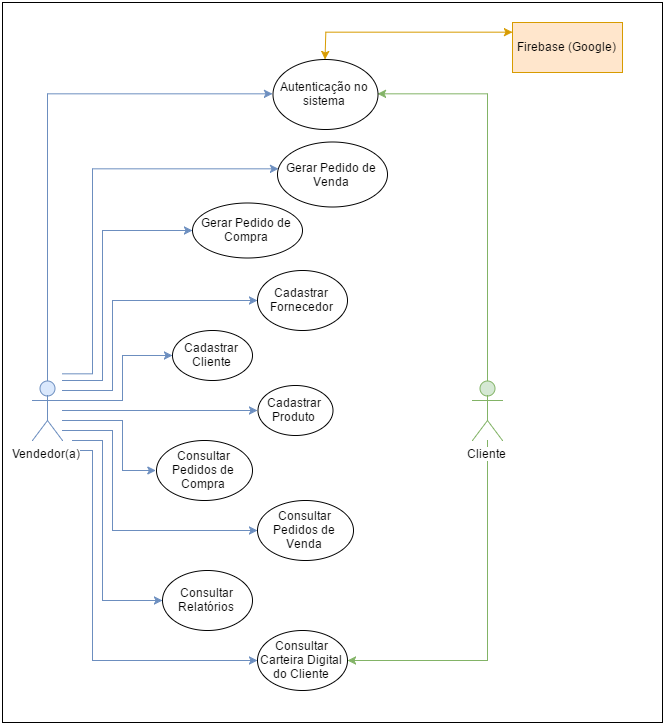

The diagram above was exported from draw.io. Its source (the exported page's mxGraphModel, read from the mxfile embedded in the PNG):
<mxGraphModel dx="1460" dy="812" grid="1" gridSize="10" guides="1" tooltips="1" connect="1" arrows="1" fold="1" page="1" pageScale="1" pageWidth="826" pageHeight="1169" background="#ffffff" math="0" shadow="0">
  <root>
    <mxCell id="0" />
    <mxCell id="1" parent="0" />
    <mxCell id="32" value="" style="whiteSpace=wrap;html=1;" vertex="1" parent="1">
      <mxGeometry x="10" y="10" width="660" height="720" as="geometry" />
    </mxCell>
    <mxCell id="2" value="Gerar Pedido de Venda" style="ellipse;whiteSpace=wrap;html=1;" parent="1" vertex="1">
      <mxGeometry x="285" y="150" width="110" height="65" as="geometry" />
    </mxCell>
    <mxCell id="3" value="Gerar Pedido de Compra" style="ellipse;whiteSpace=wrap;html=1;" parent="1" vertex="1">
      <mxGeometry x="200" y="210" width="110" height="55" as="geometry" />
    </mxCell>
    <mxCell id="4" value="Cadastrar Produto" style="ellipse;whiteSpace=wrap;html=1;" parent="1" vertex="1">
      <mxGeometry x="265" y="393" width="75" height="50" as="geometry" />
    </mxCell>
    <mxCell id="5" value="Cadastrar Fornecedor" style="ellipse;whiteSpace=wrap;html=1;" parent="1" vertex="1">
      <mxGeometry x="265" y="278" width="90" height="60" as="geometry" />
    </mxCell>
    <mxCell id="6" value="Cadastrar Cliente" style="ellipse;whiteSpace=wrap;html=1;" parent="1" vertex="1">
      <mxGeometry x="180" y="338" width="80" height="50" as="geometry" />
    </mxCell>
    <mxCell id="7" value="Consultar Relatórios" style="ellipse;whiteSpace=wrap;html=1;" parent="1" vertex="1">
      <mxGeometry x="170" y="578" width="90" height="60" as="geometry" />
    </mxCell>
    <mxCell id="8" value="Consultar Carteira Digital do Cliente" style="ellipse;whiteSpace=wrap;html=1;" parent="1" vertex="1">
      <mxGeometry x="265" y="638" width="90" height="60" as="geometry" />
    </mxCell>
    <mxCell id="13" style="edgeStyle=orthogonalEdgeStyle;rounded=0;html=1;jettySize=auto;orthogonalLoop=1;fillColor=#dae8fc;strokeColor=#6c8ebf;" parent="1" target="2" edge="1">
      <mxGeometry relative="1" as="geometry">
        <mxPoint x="70" y="382" as="sourcePoint" />
        <Array as="points">
          <mxPoint x="100" y="382" />
          <mxPoint x="100" y="177" />
        </Array>
        <mxPoint x="260" y="177" as="targetPoint" />
      </mxGeometry>
    </mxCell>
    <mxCell id="14" style="edgeStyle=orthogonalEdgeStyle;rounded=0;html=1;jettySize=auto;orthogonalLoop=1;fillColor=#dae8fc;strokeColor=#6c8ebf;entryX=0;entryY=0.5;" parent="1" target="3" edge="1">
      <mxGeometry relative="1" as="geometry">
        <mxPoint x="70" y="388" as="sourcePoint" />
        <Array as="points">
          <mxPoint x="110" y="388" />
          <mxPoint x="110" y="238" />
          <mxPoint x="190" y="238" />
        </Array>
        <mxPoint x="180" y="240" as="targetPoint" />
      </mxGeometry>
    </mxCell>
    <mxCell id="15" style="edgeStyle=orthogonalEdgeStyle;rounded=0;html=1;entryX=0;entryY=0.5;jettySize=auto;orthogonalLoop=1;fillColor=#dae8fc;strokeColor=#6c8ebf;" parent="1" source="9" target="5" edge="1">
      <mxGeometry relative="1" as="geometry">
        <Array as="points">
          <mxPoint x="120" y="398" />
          <mxPoint x="120" y="308" />
        </Array>
      </mxGeometry>
    </mxCell>
    <mxCell id="16" style="edgeStyle=orthogonalEdgeStyle;rounded=0;html=1;entryX=0;entryY=0.5;jettySize=auto;orthogonalLoop=1;fillColor=#dae8fc;strokeColor=#6c8ebf;" parent="1" source="9" target="6" edge="1">
      <mxGeometry relative="1" as="geometry">
        <Array as="points">
          <mxPoint x="130" y="408" />
          <mxPoint x="130" y="363" />
        </Array>
      </mxGeometry>
    </mxCell>
    <mxCell id="17" style="edgeStyle=orthogonalEdgeStyle;rounded=0;html=1;jettySize=auto;orthogonalLoop=1;entryX=0;entryY=0.5;fillColor=#dae8fc;strokeColor=#6c8ebf;" parent="1" source="9" target="4" edge="1">
      <mxGeometry relative="1" as="geometry">
        <mxPoint x="250" y="398" as="targetPoint" />
        <Array as="points">
          <mxPoint x="250" y="418" />
          <mxPoint x="250" y="418" />
        </Array>
      </mxGeometry>
    </mxCell>
    <mxCell id="18" style="edgeStyle=orthogonalEdgeStyle;rounded=0;html=1;entryX=0;entryY=0.5;jettySize=auto;orthogonalLoop=1;fillColor=#dae8fc;strokeColor=#6c8ebf;" parent="1" source="9" target="11" edge="1">
      <mxGeometry relative="1" as="geometry">
        <Array as="points">
          <mxPoint x="130" y="428" />
          <mxPoint x="130" y="478" />
        </Array>
      </mxGeometry>
    </mxCell>
    <mxCell id="19" style="edgeStyle=orthogonalEdgeStyle;rounded=0;html=1;entryX=0;entryY=0.5;jettySize=auto;orthogonalLoop=1;fillColor=#dae8fc;strokeColor=#6c8ebf;" parent="1" source="9" target="12" edge="1">
      <mxGeometry relative="1" as="geometry">
        <Array as="points">
          <mxPoint x="120" y="438" />
          <mxPoint x="120" y="538" />
        </Array>
      </mxGeometry>
    </mxCell>
    <mxCell id="20" style="edgeStyle=orthogonalEdgeStyle;rounded=0;html=1;entryX=0;entryY=0.5;jettySize=auto;orthogonalLoop=1;fillColor=#dae8fc;strokeColor=#6c8ebf;" parent="1" target="7" edge="1">
      <mxGeometry relative="1" as="geometry">
        <mxPoint x="80" y="448" as="sourcePoint" />
        <Array as="points">
          <mxPoint x="110" y="448" />
          <mxPoint x="110" y="608" />
        </Array>
      </mxGeometry>
    </mxCell>
    <mxCell id="21" style="edgeStyle=orthogonalEdgeStyle;rounded=0;html=1;entryX=0;entryY=0.5;jettySize=auto;orthogonalLoop=1;fillColor=#dae8fc;strokeColor=#6c8ebf;" parent="1" target="8" edge="1">
      <mxGeometry relative="1" as="geometry">
        <mxPoint x="80" y="468" as="sourcePoint" />
        <Array as="points">
          <mxPoint x="80" y="458" />
          <mxPoint x="100" y="458" />
          <mxPoint x="100" y="668" />
        </Array>
      </mxGeometry>
    </mxCell>
    <mxCell id="27" style="edgeStyle=orthogonalEdgeStyle;rounded=0;html=1;entryX=0;entryY=0.5;startArrow=none;startFill=0;endArrow=classic;endFill=1;jettySize=auto;orthogonalLoop=1;fillColor=#dae8fc;strokeColor=#6c8ebf;" edge="1" parent="1" source="9" target="26">
      <mxGeometry relative="1" as="geometry">
        <Array as="points">
          <mxPoint x="55" y="102" />
        </Array>
      </mxGeometry>
    </mxCell>
    <mxCell id="9" value="Vendedor(a)" style="shape=umlActor;verticalLabelPosition=bottom;labelBackgroundColor=#ffffff;verticalAlign=top;html=1;fillColor=#dae8fc;strokeColor=#6c8ebf;" parent="1" vertex="1">
      <mxGeometry x="40" y="388" width="30" height="60" as="geometry" />
    </mxCell>
    <mxCell id="22" style="edgeStyle=orthogonalEdgeStyle;rounded=0;html=1;entryX=1;entryY=0.5;jettySize=auto;orthogonalLoop=1;fillColor=#d5e8d4;strokeColor=#82b366;" parent="1" source="10" target="8" edge="1">
      <mxGeometry relative="1" as="geometry">
        <Array as="points">
          <mxPoint x="495" y="668" />
        </Array>
      </mxGeometry>
    </mxCell>
    <mxCell id="28" style="edgeStyle=orthogonalEdgeStyle;rounded=0;html=1;entryX=1;entryY=0.5;startArrow=none;startFill=0;endArrow=classic;endFill=1;jettySize=auto;orthogonalLoop=1;fillColor=#d5e8d4;strokeColor=#82b366;" edge="1" parent="1" source="10" target="26">
      <mxGeometry relative="1" as="geometry">
        <Array as="points">
          <mxPoint x="495" y="102" />
        </Array>
      </mxGeometry>
    </mxCell>
    <mxCell id="10" value="Cliente" style="shape=umlActor;verticalLabelPosition=bottom;labelBackgroundColor=#ffffff;verticalAlign=top;html=1;fillColor=#d5e8d4;strokeColor=#82b366;" parent="1" vertex="1">
      <mxGeometry x="480" y="388" width="30" height="60" as="geometry" />
    </mxCell>
    <mxCell id="11" value="Consultar Pedidos de Compra" style="ellipse;whiteSpace=wrap;html=1;" parent="1" vertex="1">
      <mxGeometry x="164" y="448" width="96" height="60" as="geometry" />
    </mxCell>
    <mxCell id="12" value="Consultar Pedidos de Venda" style="ellipse;whiteSpace=wrap;html=1;" parent="1" vertex="1">
      <mxGeometry x="265" y="508" width="96" height="60" as="geometry" />
    </mxCell>
    <mxCell id="31" style="edgeStyle=orthogonalEdgeStyle;rounded=0;html=1;startArrow=classic;startFill=1;endArrow=classic;endFill=1;jettySize=auto;orthogonalLoop=1;fillColor=#ffe6cc;strokeColor=#d79b00;" edge="1" parent="1" source="26" target="30">
      <mxGeometry relative="1" as="geometry">
        <Array as="points">
          <mxPoint x="333" y="40" />
        </Array>
      </mxGeometry>
    </mxCell>
    <mxCell id="26" value="Autenticação no sistema" style="ellipse;whiteSpace=wrap;html=1;" vertex="1" parent="1">
      <mxGeometry x="280" y="67" width="105" height="70" as="geometry" />
    </mxCell>
    <mxCell id="30" value="Firebase (Google)" style="html=1;fillColor=#ffe6cc;strokeColor=#d79b00;" vertex="1" parent="1">
      <mxGeometry x="520" y="30" width="110" height="50" as="geometry" />
    </mxCell>
  </root>
</mxGraphModel>